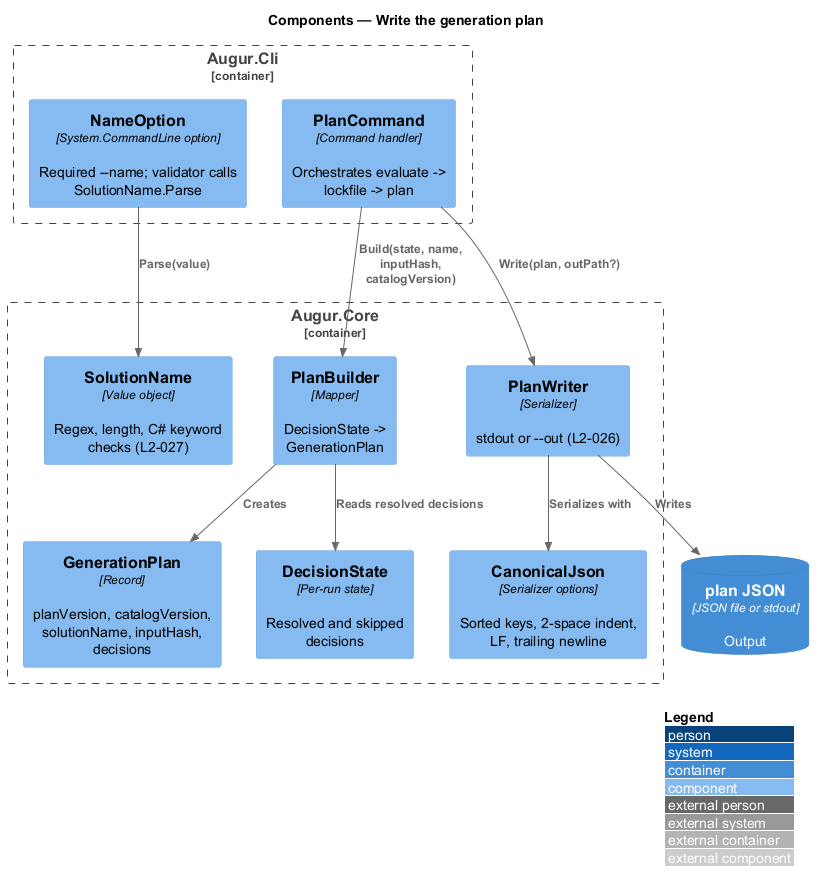

The diagram above was rendered by PlantUML. Its source (embedded in the PNG):
@startuml
!include <C4/C4_Component>
LAYOUT_WITH_LEGEND()
title Components — Write the generation plan

Container_Boundary(cli, "Augur.Cli") {
  Component(nameopt, "NameOption", "System.CommandLine option", "Required --name; validator calls SolutionName.Parse")
  Component(plancmd, "PlanCommand", "Command handler", "Orchestrates evaluate -> lockfile -> plan")
}
Container_Boundary(core, "Augur.Core") {
  Component(name, "SolutionName", "Value object", "Regex, length, C# keyword checks (L2-027)")
  Component(builder, "PlanBuilder", "Mapper", "DecisionState -> GenerationPlan")
  Component(planModel, "GenerationPlan", "Record", "planVersion, catalogVersion, solutionName, inputHash, decisions")
  Component(writer, "PlanWriter", "Serializer", "stdout or --out (L2-026)")
  Component(canon, "CanonicalJson", "Serializer options", "Sorted keys, 2-space indent, LF, trailing newline")
  Component(state, "DecisionState", "Per-run state", "Resolved and skipped decisions")
}
ContainerDb(planFile, "plan JSON", "JSON file or stdout", "Output")

Rel(nameopt, name, "Parse(value)")
Rel(plancmd, builder, "Build(state, name, inputHash, catalogVersion)")
Rel(builder, state, "Reads resolved decisions")
Rel(builder, planModel, "Creates")
Rel(plancmd, writer, "Write(plan, outPath?)")
Rel(writer, canon, "Serializes with")
Rel(writer, planFile, "Writes")
@enduml